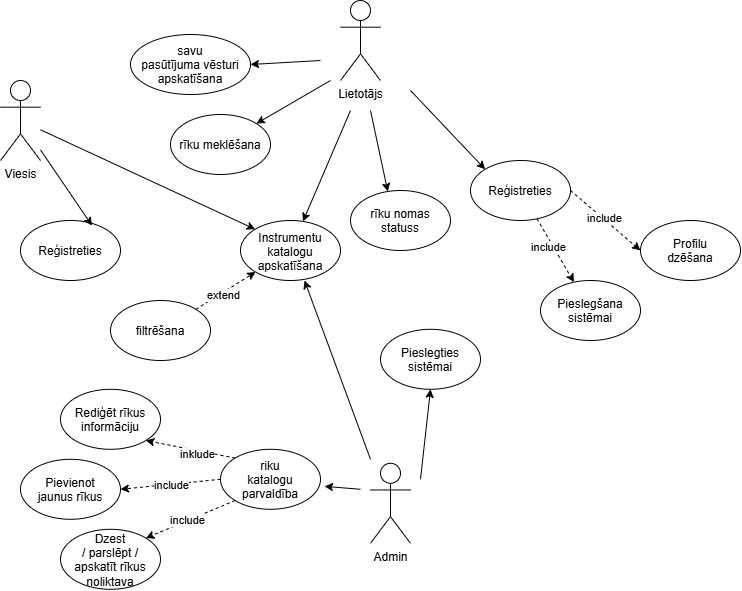

The diagram above was exported from draw.io. Its source (the exported page's mxGraphModel, read from the mxfile embedded in the PNG):
<mxGraphModel dx="2054" dy="1081" grid="1" gridSize="10" guides="1" tooltips="1" connect="1" arrows="1" fold="1" page="1" pageScale="1" pageWidth="850" pageHeight="1100" math="0" shadow="0">
  <root>
    <mxCell id="0" />
    <mxCell id="1" parent="0" />
    <mxCell id="InGILLRsMUdl95QfuyzC-1" parent="1" style="shape=umlActor;verticalLabelPosition=bottom;verticalAlign=top;html=1;outlineConnect=0;" value="Admin" vertex="1">
      <mxGeometry height="80" width="40" x="870" y="782.79" as="geometry" />
    </mxCell>
    <mxCell id="InGILLRsMUdl95QfuyzC-2" parent="1" style="shape=umlActor;verticalLabelPosition=bottom;verticalAlign=top;html=1;outlineConnect=0;" value="Viesis" vertex="1">
      <mxGeometry height="80" width="40" x="500" y="400" as="geometry" />
    </mxCell>
    <mxCell id="InGILLRsMUdl95QfuyzC-3" parent="1" style="shape=umlActor;verticalLabelPosition=bottom;verticalAlign=top;html=1;outlineConnect=0;" value="Lietotājs" vertex="1">
      <mxGeometry height="80" width="40" x="840" y="320" as="geometry" />
    </mxCell>
    <mxCell id="InGILLRsMUdl95QfuyzC-11" parent="1" style="ellipse;whiteSpace=wrap;html=1;shapeInside=1;" value="Instrumentu katalogu apskatīšana" vertex="1">
      <mxGeometry height="60" width="100" x="740" y="540" as="geometry" />
    </mxCell>
    <mxCell id="InGILLRsMUdl95QfuyzC-12" parent="1" style="ellipse;whiteSpace=wrap;html=1;shapeInside=1;" value="&lt;div&gt;riku katalogu parvaldība&lt;/div&gt;" vertex="1">
      <mxGeometry height="60" width="100" x="720" y="768.79" as="geometry" />
    </mxCell>
    <mxCell id="InGILLRsMUdl95QfuyzC-13" parent="1" style="ellipse;whiteSpace=wrap;html=1;shapeInside=1;" value="&lt;div&gt;Reģistreties&lt;/div&gt;" vertex="1">
      <mxGeometry height="60" width="100" x="520" y="540" as="geometry" />
    </mxCell>
    <mxCell id="InGILLRsMUdl95QfuyzC-14" parent="1" style="ellipse;whiteSpace=wrap;html=1;shapeInside=1;" value="&lt;div&gt;Profilu dzēšana&lt;/div&gt;" vertex="1">
      <mxGeometry height="60" width="100" x="1140" y="540" as="geometry" />
    </mxCell>
    <mxCell id="InGILLRsMUdl95QfuyzC-15" parent="1" style="ellipse;whiteSpace=wrap;html=1;shapeInside=1;" value="&lt;div&gt;Pieslegšana sistēmai&lt;/div&gt;" vertex="1">
      <mxGeometry height="60" width="100" x="1040" y="600" as="geometry" />
    </mxCell>
    <mxCell id="InGILLRsMUdl95QfuyzC-16" parent="1" style="ellipse;whiteSpace=wrap;html=1;shapeInside=1;" value="&lt;div&gt;Reģistreties&lt;/div&gt;" vertex="1">
      <mxGeometry height="60" width="100" x="970" y="480" as="geometry" />
    </mxCell>
    <mxCell id="InGILLRsMUdl95QfuyzC-24" parent="1" style="ellipse;whiteSpace=wrap;html=1;shapeInside=1;" value="&lt;div&gt;rīku meklēšana&lt;/div&gt;" vertex="1">
      <mxGeometry height="60" width="100" x="670" y="434" as="geometry" />
    </mxCell>
    <mxCell id="InGILLRsMUdl95QfuyzC-26" parent="1" style="ellipse;whiteSpace=wrap;html=1;shapeInside=1;" value="&lt;div&gt;Pievienot jaunus rīkus&lt;/div&gt;" vertex="1">
      <mxGeometry height="60" width="100" x="520" y="778.79" as="geometry" />
    </mxCell>
    <mxCell id="InGILLRsMUdl95QfuyzC-27" parent="1" style="ellipse;whiteSpace=wrap;html=1;shapeInside=1;" value="&lt;div&gt;Rediģēt rīkus informāciju&lt;/div&gt;" vertex="1">
      <mxGeometry height="60" width="100" x="560" y="708.79" as="geometry" />
    </mxCell>
    <mxCell id="InGILLRsMUdl95QfuyzC-28" parent="1" style="ellipse;whiteSpace=wrap;html=1;shapeInside=1;" value="&lt;div&gt;filtrēšana&lt;/div&gt;" vertex="1">
      <mxGeometry height="60" width="100" x="610" y="620" as="geometry" />
    </mxCell>
    <mxCell id="InGILLRsMUdl95QfuyzC-32" parent="1" style="ellipse;whiteSpace=wrap;html=1;shapeInside=1;" value="savu pasūtījuma vēsturi apskatīšana" vertex="1">
      <mxGeometry height="60" width="120" x="630" y="354" as="geometry" />
    </mxCell>
    <mxCell id="InGILLRsMUdl95QfuyzC-36" parent="1" style="ellipse;whiteSpace=wrap;html=1;shapeInside=1;" value="&lt;div&gt;rīku nomas statuss&lt;/div&gt;" vertex="1">
      <mxGeometry height="60" width="100" x="850" y="510" as="geometry" />
    </mxCell>
    <mxCell id="InGILLRsMUdl95QfuyzC-37" parent="1" style="ellipse;whiteSpace=wrap;html=1;shapeInside=1;" value="&lt;div&gt;Dzest / parslēpt / apskatīt rīkus noliktava&lt;/div&gt;" vertex="1">
      <mxGeometry height="60" width="100" x="560" y="848.79" as="geometry" />
    </mxCell>
    <mxCell id="InGILLRsMUdl95QfuyzC-38" parent="1" style="ellipse;whiteSpace=wrap;html=1;shapeInside=1;" value="&lt;div&gt;Pieslegties sistēmai&lt;/div&gt;" vertex="1">
      <mxGeometry height="60" width="100" x="880" y="648.79" as="geometry" />
    </mxCell>
    <mxCell id="VjijaResPaBrPMdJc-L4-1" edge="1" parent="1" source="InGILLRsMUdl95QfuyzC-2" style="endArrow=classic;html=1;rounded=0;entryX=0;entryY=0;entryDx=0;entryDy=0;" target="InGILLRsMUdl95QfuyzC-11" value="">
      <mxGeometry height="50" relative="1" width="50" as="geometry">
        <mxPoint x="585" y="505" as="sourcePoint" />
        <mxPoint x="635" y="455" as="targetPoint" />
      </mxGeometry>
    </mxCell>
    <mxCell id="VjijaResPaBrPMdJc-L4-2" edge="1" parent="1" source="InGILLRsMUdl95QfuyzC-2" style="endArrow=classic;html=1;rounded=0;entryX=0.715;entryY=0.084;entryDx=0;entryDy=0;entryPerimeter=0;" target="InGILLRsMUdl95QfuyzC-13" value="">
      <mxGeometry height="50" relative="1" width="50" as="geometry">
        <mxPoint x="580" y="540" as="sourcePoint" />
        <mxPoint x="570" y="535" as="targetPoint" />
      </mxGeometry>
    </mxCell>
    <mxCell id="VjijaResPaBrPMdJc-L4-3" edge="1" parent="1" style="endArrow=classic;html=1;rounded=0;" target="InGILLRsMUdl95QfuyzC-11" value="">
      <mxGeometry height="50" relative="1" width="50" as="geometry">
        <mxPoint x="850" y="430" as="sourcePoint" />
        <mxPoint x="725" y="470" as="targetPoint" />
      </mxGeometry>
    </mxCell>
    <mxCell id="VjijaResPaBrPMdJc-L4-4" edge="1" parent="1" style="endArrow=classic;html=1;rounded=0;" target="InGILLRsMUdl95QfuyzC-24" value="">
      <mxGeometry height="50" relative="1" width="50" as="geometry">
        <mxPoint x="830" y="400" as="sourcePoint" />
        <mxPoint x="710" y="390" as="targetPoint" />
      </mxGeometry>
    </mxCell>
    <mxCell id="VjijaResPaBrPMdJc-L4-5" edge="1" parent="1" style="endArrow=classic;html=1;rounded=0;entryX=1.04;entryY=0.617;entryDx=0;entryDy=0;entryPerimeter=0;" target="InGILLRsMUdl95QfuyzC-12" value="">
      <mxGeometry height="50" relative="1" width="50" as="geometry">
        <mxPoint x="860" y="808.79" as="sourcePoint" />
        <mxPoint x="870" y="678.79" as="targetPoint" />
      </mxGeometry>
    </mxCell>
    <mxCell id="VjijaResPaBrPMdJc-L4-6" edge="1" parent="1" source="InGILLRsMUdl95QfuyzC-16" style="endArrow=classic;html=1;rounded=0;entryX=0;entryY=0.5;entryDx=0;entryDy=0;dashed=1;exitX=1;exitY=0.5;exitDx=0;exitDy=0;" target="InGILLRsMUdl95QfuyzC-14" value="">
      <mxGeometry height="50" relative="1" width="50" as="geometry">
        <mxPoint x="1100" y="500" as="sourcePoint" />
        <mxPoint x="890" y="480" as="targetPoint" />
      </mxGeometry>
    </mxCell>
    <mxCell id="VjijaResPaBrPMdJc-L4-33" connectable="0" parent="VjijaResPaBrPMdJc-L4-6" style="edgeLabel;html=1;align=center;verticalAlign=middle;resizable=0;points=[];" value="include" vertex="1">
      <mxGeometry relative="1" x="-0.06" y="1" as="geometry">
        <mxPoint as="offset" />
      </mxGeometry>
    </mxCell>
    <mxCell id="VjijaResPaBrPMdJc-L4-7" edge="1" parent="1" source="InGILLRsMUdl95QfuyzC-16" style="endArrow=classic;html=1;rounded=0;dashed=1;" target="InGILLRsMUdl95QfuyzC-15" value="">
      <mxGeometry height="50" relative="1" width="50" as="geometry">
        <mxPoint x="820" y="340" as="sourcePoint" />
        <mxPoint x="760" y="390" as="targetPoint" />
      </mxGeometry>
    </mxCell>
    <mxCell id="VjijaResPaBrPMdJc-L4-34" connectable="0" parent="VjijaResPaBrPMdJc-L4-7" style="edgeLabel;html=1;align=center;verticalAlign=middle;resizable=0;points=[];" value="include" vertex="1">
      <mxGeometry relative="1" x="-0.1982" y="-4" as="geometry">
        <mxPoint y="1" as="offset" />
      </mxGeometry>
    </mxCell>
    <mxCell id="VjijaResPaBrPMdJc-L4-8" edge="1" parent="1" style="endArrow=classic;html=1;rounded=0;entryX=1;entryY=0.5;entryDx=0;entryDy=0;" target="InGILLRsMUdl95QfuyzC-32" value="">
      <mxGeometry height="50" relative="1" width="50" as="geometry">
        <mxPoint x="820" y="380" as="sourcePoint" />
        <mxPoint x="850" y="330" as="targetPoint" />
      </mxGeometry>
    </mxCell>
    <mxCell id="VjijaResPaBrPMdJc-L4-9" edge="1" parent="1" style="endArrow=classic;html=1;rounded=0;entryX=0.373;entryY=0.017;entryDx=0;entryDy=0;entryPerimeter=0;" target="InGILLRsMUdl95QfuyzC-36" value="">
      <mxGeometry height="50" relative="1" width="50" as="geometry">
        <mxPoint x="870" y="430" as="sourcePoint" />
        <mxPoint x="920" y="360" as="targetPoint" />
      </mxGeometry>
    </mxCell>
    <mxCell id="VjijaResPaBrPMdJc-L4-10" edge="1" parent="1" style="endArrow=classic;html=1;rounded=0;entryX=0;entryY=0;entryDx=0;entryDy=0;" target="InGILLRsMUdl95QfuyzC-16" value="">
      <mxGeometry height="50" relative="1" width="50" as="geometry">
        <mxPoint x="910" y="410" as="sourcePoint" />
        <mxPoint x="960" y="300" as="targetPoint" />
      </mxGeometry>
    </mxCell>
    <mxCell id="VjijaResPaBrPMdJc-L4-13" edge="1" parent="1" style="endArrow=classic;html=1;rounded=0;entryX=0.5;entryY=1;entryDx=0;entryDy=0;" target="InGILLRsMUdl95QfuyzC-38" value="">
      <mxGeometry height="50" relative="1" width="50" as="geometry">
        <mxPoint x="920" y="798.79" as="sourcePoint" />
        <mxPoint x="1010" y="958.79" as="targetPoint" />
      </mxGeometry>
    </mxCell>
    <mxCell id="VjijaResPaBrPMdJc-L4-18" edge="1" parent="1" source="InGILLRsMUdl95QfuyzC-12" style="endArrow=classic;html=1;rounded=0;entryX=1;entryY=0.5;entryDx=0;entryDy=0;exitX=0;exitY=0.5;exitDx=0;exitDy=0;dashed=1;" target="InGILLRsMUdl95QfuyzC-26" value="">
      <mxGeometry height="50" relative="1" width="50" as="geometry">
        <mxPoint x="860" y="908.79" as="sourcePoint" />
        <mxPoint x="900" y="908.79" as="targetPoint" />
      </mxGeometry>
    </mxCell>
    <mxCell id="VjijaResPaBrPMdJc-L4-31" connectable="0" parent="VjijaResPaBrPMdJc-L4-18" style="edgeLabel;html=1;align=center;verticalAlign=middle;resizable=0;points=[];" value="include" vertex="1">
      <mxGeometry relative="1" x="0.002" y="1" as="geometry">
        <mxPoint as="offset" />
      </mxGeometry>
    </mxCell>
    <mxCell id="VjijaResPaBrPMdJc-L4-19" edge="1" parent="1" source="InGILLRsMUdl95QfuyzC-12" style="endArrow=classic;html=1;rounded=0;entryX=1;entryY=1;entryDx=0;entryDy=0;exitX=0;exitY=0;exitDx=0;exitDy=0;dashed=1;" target="InGILLRsMUdl95QfuyzC-27" value="">
      <mxGeometry height="50" relative="1" width="50" as="geometry">
        <mxPoint x="730" y="1068.79" as="sourcePoint" />
        <mxPoint x="780" y="1018.79" as="targetPoint" />
      </mxGeometry>
    </mxCell>
    <mxCell id="VjijaResPaBrPMdJc-L4-30" connectable="0" parent="VjijaResPaBrPMdJc-L4-19" style="edgeLabel;html=1;align=center;verticalAlign=middle;resizable=0;points=[];" value="inklude" vertex="1">
      <mxGeometry relative="1" x="-0.1679" y="3" as="geometry">
        <mxPoint as="offset" />
      </mxGeometry>
    </mxCell>
    <mxCell id="VjijaResPaBrPMdJc-L4-22" edge="1" parent="1" style="endArrow=classic;html=1;rounded=0;" value="">
      <mxGeometry height="50" relative="1" width="50" as="geometry">
        <mxPoint x="870" y="778.79" as="sourcePoint" />
        <mxPoint x="804" y="600" as="targetPoint" />
      </mxGeometry>
    </mxCell>
    <mxCell id="VjijaResPaBrPMdJc-L4-24" edge="1" parent="1" source="InGILLRsMUdl95QfuyzC-28" style="endArrow=classic;html=1;rounded=0;exitX=1;exitY=0;exitDx=0;exitDy=0;dashed=1;" target="InGILLRsMUdl95QfuyzC-11" value="">
      <mxGeometry height="50" relative="1" width="50" as="geometry">
        <mxPoint x="740" y="662.79" as="sourcePoint" />
        <mxPoint x="754.6446609406726" y="630.0032034355961" as="targetPoint" />
      </mxGeometry>
    </mxCell>
    <mxCell id="VjijaResPaBrPMdJc-L4-26" connectable="0" parent="VjijaResPaBrPMdJc-L4-24" style="edgeLabel;html=1;align=center;verticalAlign=middle;resizable=0;points=[];" value="extend" vertex="1">
      <mxGeometry relative="1" x="-0.1094" y="-2" as="geometry">
        <mxPoint as="offset" />
      </mxGeometry>
    </mxCell>
    <mxCell id="VjijaResPaBrPMdJc-L4-29" edge="1" parent="1" source="InGILLRsMUdl95QfuyzC-12" style="endArrow=classic;html=1;rounded=0;entryX=1;entryY=0;entryDx=0;entryDy=0;exitX=0;exitY=1;exitDx=0;exitDy=0;dashed=1;" target="InGILLRsMUdl95QfuyzC-37" value="">
      <mxGeometry height="50" relative="1" width="50" as="geometry">
        <mxPoint x="1090" y="788.79" as="sourcePoint" />
        <mxPoint x="1140" y="738.79" as="targetPoint" />
      </mxGeometry>
    </mxCell>
    <mxCell id="VjijaResPaBrPMdJc-L4-32" connectable="0" parent="VjijaResPaBrPMdJc-L4-29" style="edgeLabel;html=1;align=center;verticalAlign=middle;resizable=0;points=[];" value="include" vertex="1">
      <mxGeometry relative="1" x="0.0841" y="-1" as="geometry">
        <mxPoint x="1" as="offset" />
      </mxGeometry>
    </mxCell>
  </root>
</mxGraphModel>